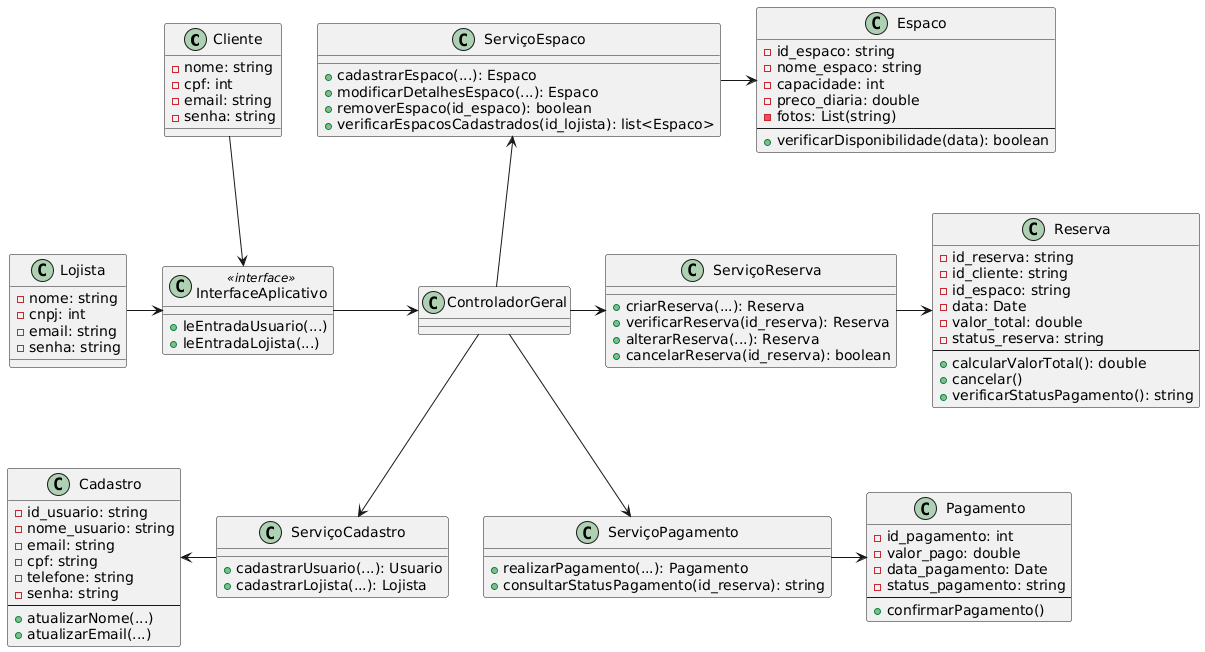

The diagram above was rendered by PlantUML. Its source (embedded in the PNG):
@startuml
' --- Classes de Entidade (Os Dados) ---
' Foco em "Information Expert": Elas sabem seus próprios dados.

class Cliente {
  - nome: string
  - cpf: int
  - email: string
  - senha: string
}

class Lojista {
  - nome: string
  - cnpj: int
  - email: string
  - senha: string
}

class Cadastro {
  - id_usuario: string
  - nome_usuario: string
  - email: string
  - cpf: string
  - telefone: string
  - senha: string
  --
  + atualizarNome(...)
  + atualizarEmail(...)
}

class Espaco {
  - id_espaco: string
  - nome_espaco: string
  - capacidade: int
  - preco_diaria: double
  - fotos: List(string)
  --
  + verificarDisponibilidade(data): boolean
}

class Reserva {
  - id_reserva: string
  - id_cliente: string
  - id_espaco: string
  - data: Date
  - valor_total: double
  - status_reserva: string
  --
  + calcularValorTotal(): double
  + cancelar()
  + verificarStatusPagamento(): string
}

class Pagamento {
  - id_pagamento: int
  - valor_pago: double
  - data_pagamento: Date
  - status_pagamento: string
  --
  + confirmarPagamento()
}

' --- Classes de Controle (A Lógica) ---
' Padrão GRASP "Controller": Mediadores entre os Atores e os Dados.
class InterfaceAplicativo <<interface>> {
  + leEntradaUsuario(...)
  + leEntradaLojista(...)
}

class ControladorGeral {

}

class ServiçoEspaco {
  + cadastrarEspaco(...): Espaco
  + modificarDetalhesEspaco(...): Espaco
  + removerEspaco(id_espaco): boolean
  + verificarEspacosCadastrados(id_lojista): list<Espaco>
}

class ServiçoReserva {
  + criarReserva(...): Reserva
  + verificarReserva(id_reserva): Reserva
  + alterarReserva(...): Reserva
  + cancelarReserva(id_reserva): boolean
}

class ServiçoPagamento {
  + realizarPagamento(...): Pagamento
  + consultarStatusPagamento(id_reserva): string
}

class ServiçoCadastro {
  + cadastrarUsuario(...): Usuario
  + cadastrarLojista(...): Lojista
}

' --- Relacionamentos (GRASP em ação) ---
Cliente -down-> InterfaceAplicativo
Lojista -> InterfaceAplicativo

InterfaceAplicativo -right-> ControladorGeral
ControladorGeral -up-> ServiçoEspaco
ControladorGeral -right-> ServiçoReserva
ControladorGeral -down-> ServiçoPagamento
ControladorGeral --> ServiçoCadastro

ServiçoEspaco -> Espaco
ServiçoReserva -> Reserva
ServiçoPagamento -> Pagamento
ServiçoCadastro -left-> Cadastro
@enduml